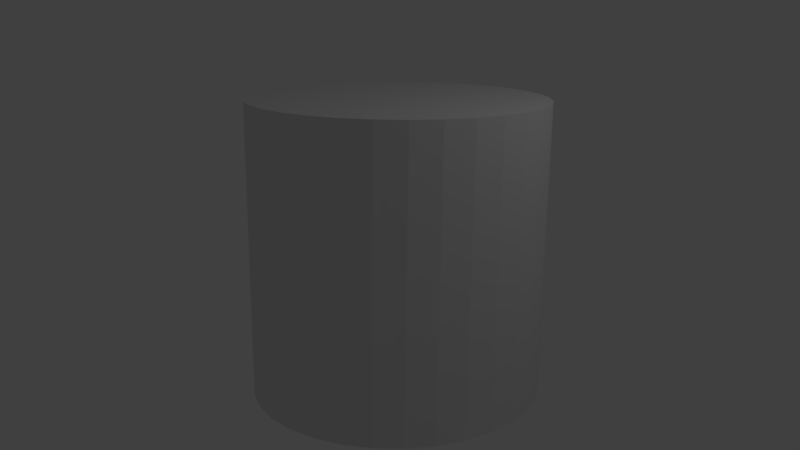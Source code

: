 # Source: lab6q2.blend  (saved by Blender 2.79.0; exported with 4.5.12 LTS)
import bpy
from mathutils import Matrix  # noqa: F401  (used for matrix-valued properties, if any)

bpy.ops.wm.read_factory_settings(use_empty=True)
scene = bpy.context.scene
scene.name = 'Scene'

# ---- collections
col_collection_1 = bpy.data.collections.new('Collection 1'); scene.collection.children.link(col_collection_1)

# ---- materials (node trees are filled in below, after node groups)
mat_material_006 = bpy.data.materials.new('Material.006')
mat_material_006.alpha_threshold = 0.0
mat_material_006.use_transparent_shadow = False
mat_material_006.roughness = 0.5
mat_material_004 = bpy.data.materials.new('Material.004')
mat_material_004.alpha_threshold = 0.0
mat_material_004.use_transparent_shadow = False
mat_material_004.roughness = 0.5

# ---- material node trees

# ---- world
world_world = bpy.data.worlds.new('World'); scene.world = world_world
world_world.color = (0.05088, 0.05088, 0.05088)
world_world.use_sun_shadow = False
world_world.sun_shadow_jitter_overblur = 0.0
world_world.cycles.sampling_method = 'MANUAL'

# ---- cameras
cam_camera_001 = bpy.data.cameras.new('Camera.001')
cam_camera_001.clip_end = 100.0
cam_camera_001.lens = 35.0
cam_camera_001.sensor_width = 32.0
cam_camera_001.sensor_height = 18.0
cam_camera_001.display_size = 2.0
cam_camera_001.dof.focus_distance = 0.0
cam_camera_001.dof.aperture_fstop = 128.0
cam_camera_001.dof.aperture_blades = 6

# ---- lights
light_lamp = bpy.data.lights.new('Lamp', 'POINT')
light_lamp.transmission_factor = 0.0
light_lamp.cutoff_distance = 30.0
light_lamp.energy = 100.0
light_lamp.shadow_buffer_clip_start = 1.001
light_lamp.shadow_soft_size = 0.1
light_lamp.shadow_maximum_resolution = 0.006
light_lamp.use_absolute_resolution = True

# ---- meshes
me_cylinder = bpy.data.meshes.new('Cylinder')
me_cylinder.from_pydata([(0.0, 1.0, -1.477), (2.329e-09, 1.0, 1.477), (0.1951, 0.9808, -1.477), (0.1902, 0.9808, 1.477), (0.3827, 0.9239, -1.477), (0.3731, 0.9239, 1.477), (0.5556, 0.8315, -1.477), (0.5416, 0.8315, 1.477), (0.7071, 0.7071, -1.477), (0.6893, 0.7071, 1.477), (0.8315, 0.5556, -1.477), (0.8106, 0.5556, 1.477), (0.9239, 0.3827, -1.477), (0.9007, 0.3827, 1.477), (0.9808, 0.1951, -1.477), (0.9561, 0.1951, 1.477), (1.0, 7.55e-08, -1.477), (0.9749, 7.55e-08, 1.477), (0.9808, -0.1951, -1.477), (0.9561, -0.1951, 1.477), (0.9239, -0.3827, -1.477), (0.9007, -0.3827, 1.477), (0.8315, -0.5556, -1.477), (0.8106, -0.5556, 1.477), (0.7071, -0.7071, -1.477), (0.6893, -0.7071, 1.477), (0.5556, -0.8315, -1.477), (0.5416, -0.8315, 1.477), (0.3827, -0.9239, -1.477), (0.3731, -0.9239, 1.477), (0.1951, -0.9808, -1.477), (0.1902, -0.9808, 1.477), (-3.258e-07, -1.0, -1.477), (-3.382e-07, -1.0, 1.477), (-0.1951, -0.9808, -1.477), (-0.1902, -0.9808, 1.477), (-0.3827, -0.9239, -1.477), (-0.3731, -0.9239, 1.477), (-0.5556, -0.8315, -1.477), (-0.5416, -0.8315, 1.477), (-0.7071, -0.7071, -1.477), (-0.6893, -0.7071, 1.477), (-0.8315, -0.5556, -1.477), (-0.8106, -0.5556, 1.477), (-0.9239, -0.3827, -1.477), (-0.9007, -0.3827, 1.477), (-0.9808, -0.1951, -1.477), (-0.9561, -0.1951, 1.477), (-1.0, 9.656e-07, -1.477), (-0.9749, 9.656e-07, 1.477), (-0.9808, 0.1951, -1.477), (-0.9561, 0.1951, 1.477), (-0.9239, 0.3827, -1.477), (-0.9007, 0.3827, 1.477), (-0.8315, 0.5556, -1.477), (-0.8106, 0.5556, 1.477), (-0.7071, 0.7071, -1.477), (-0.6893, 0.7071, 1.477), (-0.5556, 0.8315, -1.477), (-0.5416, 0.8315, 1.477), (-0.3827, 0.9239, -1.477), (-0.3731, 0.9239, 1.477), (-0.1951, 0.9808, -1.477), (-0.1902, 0.9808, 1.477)], [], [(0, 1, 3, 2), (2, 3, 5, 4), (4, 5, 7, 6), (6, 7, 9, 8), (8, 9, 11, 10), (10, 11, 13, 12), (12, 13, 15, 14), (14, 15, 17, 16), (16, 17, 19, 18), (18, 19, 21, 20), (20, 21, 23, 22), (22, 23, 25, 24), (24, 25, 27, 26), (26, 27, 29, 28), (28, 29, 31, 30), (30, 31, 33, 32), (32, 33, 35, 34), (34, 35, 37, 36), (36, 37, 39, 38), (38, 39, 41, 40), (40, 41, 43, 42), (42, 43, 45, 44), (44, 45, 47, 46), (46, 47, 49, 48), (48, 49, 51, 50), (50, 51, 53, 52), (52, 53, 55, 54), (54, 55, 57, 56), (56, 57, 59, 58), (58, 59, 61, 60), (3, 1, 63, 61, 59, 57, 55, 53, 51, 49, 47, 45, 43, 41, 39, 37, 35, 33, 31, 29, 27, 25, 23, 21, 19, 17, 15, 13, 11, 9, 7, 5), (60, 61, 63, 62), (62, 63, 1, 0), (0, 2, 4, 6, 8, 10, 12, 14, 16, 18, 20, 22, 24, 26, 28, 30, 32, 34, 36, 38, 40, 42, 44, 46, 48, 50, 52, 54, 56, 58, 60, 62)])
me_cylinder.polygons.foreach_set('material_index', [1, 1, 1, 1, 1, 1, 1, 1, 1, 1, 1, 1, 1, 1, 1, 1, 1, 1, 1, 0, 0, 0, 0, 0, 0, 0, 0, 1, 1, 1, 1, 1, 1, 1])
me_cylinder.materials.append(None)
me_cylinder.materials.append(mat_material_004)
me_cylinder.use_remesh_preserve_volume = False
me_cylinder.use_remesh_preserve_attributes = False
me_cylinder.use_mirror_vertex_groups = False
me_cylinder.update()

# ---- objects
ob_camera_001 = bpy.data.objects.new('Camera.001', cam_camera_001)
ob_cylinder = bpy.data.objects.new('Cylinder', me_cylinder)
ob_lamp = bpy.data.objects.new('Lamp', light_lamp)

# ---- transforms, parenting, visibility, modifiers, constraints
ob_camera_001.location = (12.43, 5.977, 4.014)
ob_camera_001.rotation_euler = (-7.589, -3.134, -10.54)
ob_camera_001.scale = (0.3264, 2.332, -59.85)
ob_camera_001.lineart.crease_threshold = 0.0
ob_cylinder.location = (0.1798, -0.008937, -0.01419)
ob_cylinder.scale = (-2.377, -2.386, -1.611)
ob_cylinder.show_axis = True
ob_cylinder.lineart.crease_threshold = 0.0
ob_cylinder.material_slots[0].link = 'OBJECT'; ob_cylinder.material_slots[0].material = mat_material_006
ob_lamp.location = (5.526, -3.127, 6.784)
ob_lamp.rotation_euler = (0.6503, 0.05522, 1.866)
ob_lamp.lock_rotations_4d = False
ob_lamp.empty_display_type = 'ARROWS'
ob_lamp.color = (0.0, 0.0, 0.0, 0.0)
ob_lamp.lineart.crease_threshold = 0.0

# ---- collection membership
col_collection_1.objects.link(ob_camera_001)
col_collection_1.objects.link(ob_cylinder)
col_collection_1.objects.link(ob_lamp)

# ---- scene / render settings (as saved in the file)
scene.camera = ob_camera_001
scene.frame_start = 1; scene.frame_end = 250; scene.frame_set(1)
scene.render.engine = 'BLENDER_EEVEE_NEXT'
scene.render.resolution_percentage = 50
scene.render.dither_intensity = 0.0
scene.cycles.use_denoising = False
scene.cycles.samples = 128
scene.cycles.sampling_pattern = 'TABULATED_SOBOL'
scene.cycles.use_adaptive_sampling = False
scene.cycles.use_light_tree = False
scene.cycles.blur_glossy = 0.0
scene.cycles.sample_clamp_indirect = 0.0
scene.view_settings.view_transform = 'Standard'
bpy.context.view_layer.update()
